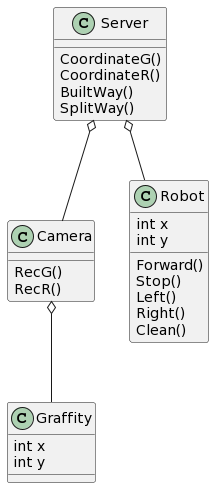

The diagram above was rendered by PlantUML. Its source (embedded in the PNG):
@startuml
class Server
Server : CoordinateG()
Server : CoordinateR()
Server : BuiltWay()
Server : SplitWay()

class Camera
Camera : RecG()
Camera : RecR()

class Robot
Robot : int x
Robot : int y
Robot : Forward()
Robot : Stop()
Robot : Left()
Robot : Right()
Robot : Clean()

class Graffity
Graffity : int x
Graffity : int y

Server o-- Camera
Server o-- Robot
Camera o-- Graffity
@enduml